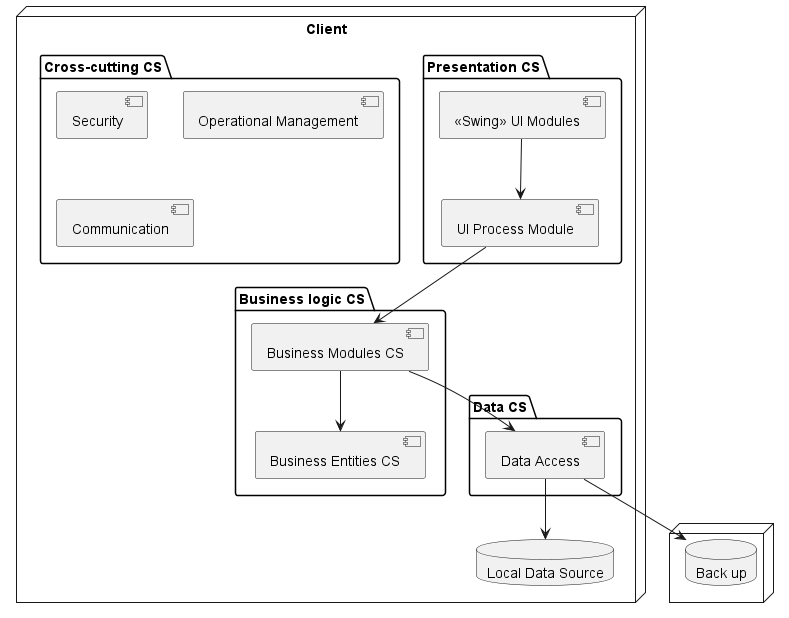

The diagram above was rendered by PlantUML. Its source (embedded in the PNG):
@startuml
node "Client" {


package "Presentation CS" {
  [«Swing» UI Modules]-->[UI Process Module]
}
package "Business logic CS" {
  [UI Process Module]-->[Business Modules CS]
  [Business Modules CS]-->[Business Entities CS]
}
package "Data CS" {
[Data Access] --> [Local Data Source]
}

database "Local Data Source" {
}


[Business Modules CS]-->[Data Access]

package "Cross-cutting CS" {
[Security]
[Operational Management]
[Communication]

}

}

node {
[Data Access]-->[Back up]
database "Back up" {
}
}


@enduml